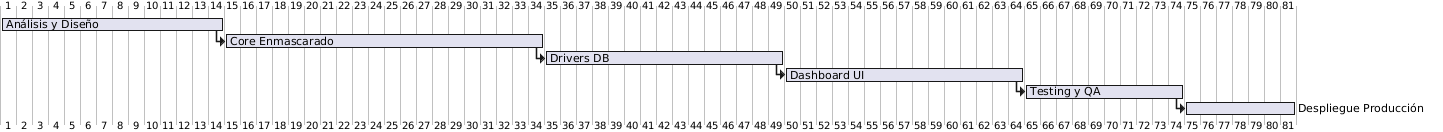

The diagram above was rendered by PlantUML. Its source (embedded in the PNG):
@startgantt
printscale daily
[Análisis y Diseño] lasts 14 days
[Core Enmascarado] lasts 20 days
[Drivers DB] lasts 15 days
[Dashboard UI] lasts 15 days
[Testing y QA] lasts 10 days
[Despliegue Producción] lasts 7 days

[Core Enmascarado] starts at [Análisis y Diseño]'s end
[Drivers DB] starts at [Core Enmascarado]'s end
[Dashboard UI] starts at [Drivers DB]'s end
[Testing y QA] starts at [Dashboard UI]'s end
[Despliegue Producción] starts at [Testing y QA]'s end
@endgantt